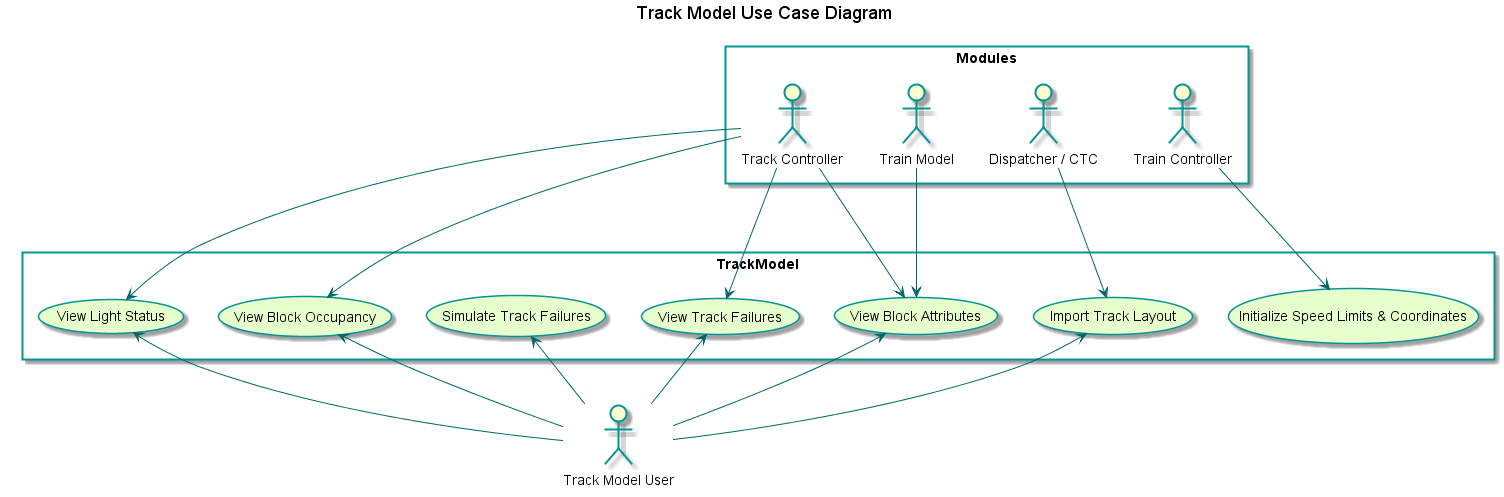

The diagram above was rendered by PlantUML. Its source (embedded in the PNG):
@startuml

title Track Model Use Case Diagram
'skinparam backgroundColor transparent'
skinparam usecaseBackgroundColor #e6ffcc
skinparam usecaseBorderColor 	#049595
skinparam actorBorderColor 	#049595
skinparam packageBorderColor  #049595
skinparam arrowColor #006666

rectangle (Modules){
	:Dispatcher / CTC: as d
	:Track Controller: as tkc
	:Train Model: as tnm
	:Train Controller: as trc
}

:Track Model User: as tmu 

rectangle TrackModel{
	(Import Track Layout)
	(View Block Attributes)
	(View Track Failures)
	(View Block Occupancy)
	(View Light Status)
	(Simulate Track Failures)
	(Initialize Speed Limits & Coordinates)
}

d --> (Import Track Layout)
tkc --> (View Block Attributes)
tkc ---> (View Track Failures)
tkc --> (View Block Occupancy)
tkc ---> (View Light Status)
tnm --> (View Block Attributes)
trc ---> (Initialize Speed Limits & Coordinates)

tmu -up-> (Import Track Layout)
tmu -up-> (View Track Failures)
tmu -up-> (View Block Occupancy)
tmu -up-> (View Light Status)
tmu -up-> (View Block Attributes)
tmu -up-> (Simulate Track Failures)

@enduml